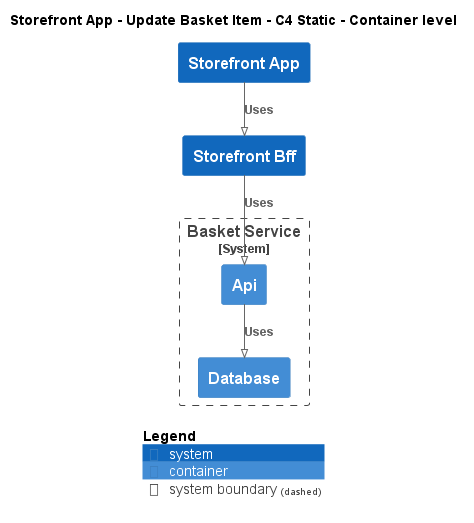

The diagram above was rendered by PlantUML. Its source (embedded in the PNG):
@startuml
!pragma layout smetana
!include ..\..\..\..\..\.c4s\C4_Container.puml

AddElementTag("c4interflow:lifecycle:new", $bgColor=green, $fontColor=#ffffff, $borderColor=green, $shadowing="False")
AddElementTag("c4interflow:lifecycle:changed", $bgColor=orange, $fontColor=#ffffff, $borderColor=orange, $shadowing="False")
AddElementTag("c4interflow:lifecycle:removed", $bgColor=red, $fontColor=#ffffff, $borderColor=red, $shadowing="False")

AddRelTag("c4interflow:lifecycle:new", $textColor=green, $lineColor=green)
AddRelTag("c4interflow:lifecycle:changed", $textColor=orange, $lineColor=orange)
AddRelTag("c4interflow:lifecycle:removed", $textColor=red, $lineColor=red)

SHOW_PERSON_PORTRAIT()
LAYOUT_TOP_DOWN()

skinparam linetype polyline

title Storefront App - Update Basket Item - C4 Static - Container level

System(ECommercePlatform.SoftwareSystems.StorefrontApp, "Storefront App", "")
System(ECommercePlatform.SoftwareSystems.StorefrontBff, "Storefront Bff", "")

System_Boundary(ECommercePlatform.SoftwareSystems.BasketService, "Basket Service") {
    Container(ECommercePlatform.SoftwareSystems.BasketService.Containers.Api, "Api", "", "")
    Container(ECommercePlatform.SoftwareSystems.BasketService.Containers.Database, "Database", "", "")
}

Rel(ECommercePlatform.SoftwareSystems.StorefrontApp, ECommercePlatform.SoftwareSystems.StorefrontBff, "Uses")
Rel(ECommercePlatform.SoftwareSystems.StorefrontBff, ECommercePlatform.SoftwareSystems.BasketService.Containers.Api, "Uses")
Rel(ECommercePlatform.SoftwareSystems.BasketService.Containers.Api, ECommercePlatform.SoftwareSystems.BasketService.Containers.Database, "Uses")


SHOW_LEGEND()
@enduml